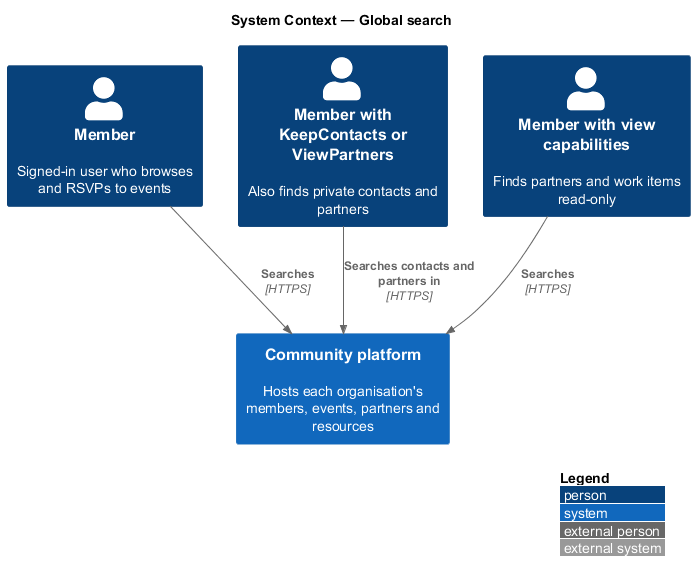

The diagram above was rendered by PlantUML. Its source (embedded in the PNG):
@startuml
!include <C4/C4_Context>
LAYOUT_WITH_LEGEND()
title System Context — Global search

Person(member, "Member", "Signed-in user who browses and RSVPs to events")
Person(lead, "Member with KeepContacts or ViewPartners", "Also finds private contacts and partners")
Person(staff, "Member with view capabilities", "Finds partners and work items read-only")
System(ftc, "Community platform", "Hosts each organisation's members, events, partners and resources")
Rel(member, ftc, "Searches", "HTTPS")
Rel(lead, ftc, "Searches contacts and partners in", "HTTPS")
Rel(staff, ftc, "Searches", "HTTPS")
@enduml